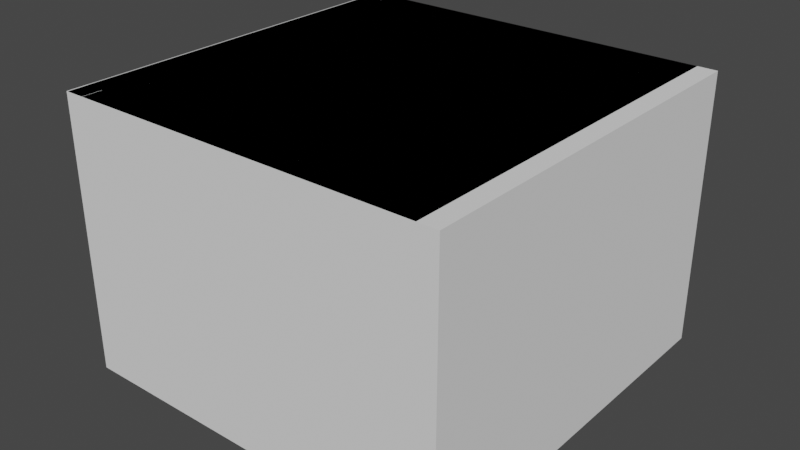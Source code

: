 # Source: check.blend  (saved by Blender 2.81.16; exported with 4.5.12 LTS)
import bpy
from mathutils import Matrix  # noqa: F401  (used for matrix-valued properties, if any)

bpy.ops.wm.read_factory_settings(use_empty=True)
scene = bpy.context.scene
scene.name = 'Scene'

# ---- collections
col_collection = bpy.data.collections.new('Collection'); scene.collection.children.link(col_collection)

# ---- world
world_world = bpy.data.worlds.new('World'); scene.world = world_world
world_world.use_nodes = True; world_world.node_tree.nodes.clear()
_N = world_world.node_tree.nodes; _L = world_world.node_tree.links
n0 = _N.new('ShaderNodeOutputWorld'); n0.name = 'World Output'; n0.location = (300, 300)
n1 = _N.new('ShaderNodeBackground'); n1.name = 'Background'; n1.location = (10, 300)
n1.inputs[0].default_value = (0.05088, 0.05088, 0.05088, 1.0)
_L.new(n1.outputs[0], n0.inputs[0])
n0.is_active_output = True
world_world.color = (0.05088, 0.05088, 0.05088)
world_world.use_sun_shadow = False
world_world.sun_shadow_jitter_overblur = 0.0

# ---- meshes
me_cube_002 = bpy.data.meshes.new('Cube.002')
me_cube_002.from_pydata([(-2.58, -2.584, -22.61), (-2.58, -2.584, -17.45), (-2.58, 2.577, -22.61), (-2.58, 2.577, -17.45), (2.58, -2.584, -22.61), (2.58, -2.584, -17.45), (2.58, 2.577, -22.61), (2.58, 2.577, -17.45), (-2.58, 2.347, -22.61), (-2.58, 2.347, -17.45), (2.58, 2.347, -22.61), (2.58, 2.347, -17.45), (-2.58, -2.319, -22.61), (2.58, -2.319, -17.45), (-2.58, -2.319, -17.45), (2.58, -2.319, -22.61), (2.325, 2.577, -22.61), (2.325, 2.577, -17.45), (2.325, -2.584, -22.61), (2.325, -2.584, -17.45), (2.325, 2.347, -17.45), (2.325, 2.347, -22.61), (2.325, -2.319, -17.45), (2.325, -2.319, -22.61), (-2.308, 2.577, -22.61), (-2.308, -2.584, -17.45), (-2.308, 2.347, -22.61), (-2.308, -2.319, -22.61), (-2.308, 2.577, -17.45), (-2.308, -2.584, -22.61), (-2.308, 2.347, -17.45), (-2.308, -2.319, -17.45), (-2.58, 2.347, 56.29), (-2.58, 2.577, 56.29), (2.325, 2.577, 56.29), (2.58, 2.577, 56.29), (2.58, 2.347, 56.29), (2.325, 2.347, 56.29), (-2.308, 2.577, 56.29), (-2.308, 2.347, 56.29), (2.58, -2.319, 56.29), (2.58, -2.584, 56.29), (2.325, 2.347, 56.29), (2.58, 2.347, 56.29), (2.325, -2.319, 56.29), (2.325, -2.584, 56.29), (-2.308, -2.584, 56.29), (-2.58, -2.584, 56.29), (-2.58, -2.319, 56.29), (-2.308, -2.319, 56.29), (2.325, -2.319, 56.29), (2.325, -2.584, 56.29), (-2.58, -2.319, 56.29), (-2.58, 2.347, 56.29), (-2.308, 2.347, 56.29), (-2.308, -2.319, 56.29), (-2.56, 2.577, 56.29), (-2.304, 2.577, 56.29), (-2.304, 2.347, 56.29), (-2.56, 2.347, 56.29), (-2.304, -2.319, 56.29), (-2.304, -2.584, 56.29), (-2.56, 2.347, 56.29), (-2.304, 2.347, 56.29), (-2.56, -2.319, 56.29), (-2.56, -2.584, 56.29)], [], [(8, 9, 3, 2), (16, 17, 7, 6), (15, 13, 5, 4), (29, 25, 1, 0), (23, 15, 4, 18), (14, 1, 47, 48), (3, 9, 32, 33), (16, 6, 10, 21), (6, 7, 11, 10), (12, 14, 9, 8), (0, 1, 14, 12), (9, 14, 52, 53), (21, 10, 15, 23), (10, 11, 13, 15), (26, 21, 23, 27), (19, 5, 41, 45), (24, 16, 21, 26), (11, 7, 35, 36), (20, 22, 44, 42), (27, 23, 18, 29), (4, 5, 19, 18), (24, 28, 17, 16), (2, 3, 28, 24), (12, 27, 29, 0), (2, 24, 26, 8), (8, 26, 27, 12), (20, 30, 31, 22), (28, 3, 33, 38), (1, 25, 46, 47), (18, 19, 25, 29), (38, 33, 32, 39), (41, 40, 60, 61), (34, 38, 39, 37), (17, 28, 38, 34), (7, 17, 34, 35), (20, 11, 36, 37), (30, 20, 37, 39), (9, 30, 39, 32), (36, 35, 57, 58), (44, 45, 65, 64), (22, 19, 45, 44), (11, 20, 42, 43), (13, 11, 43, 40), (5, 13, 40, 41), (49, 48, 47, 46), (31, 14, 48, 49), (19, 22, 50, 51), (25, 19, 51, 46), (22, 31, 49, 50), (14, 31, 55, 52), (31, 30, 54, 55), (30, 9, 53, 54), (63, 62, 64, 60), (37, 36, 58, 59), (45, 41, 61, 65), (43, 42, 62, 63), (42, 44, 64, 62), (35, 34, 56, 57), (40, 43, 63, 60)])
_uv = me_cube_002.uv_layers.new(name='UVMap')
_uv.uv.foreach_set('vector', [0.375, 0.2389, 0.625, 0.2389, 0.625, 0.25, 0.375, 0.25, 0.375, 0.4876, 0.625, 0.4876, 0.625, 0.5, 0.375, 0.5, 0.375, 0.7372, 0.625, 0.7372, 0.625, 0.75, 0.375, 0.75, 0.375, 0.9868, 0.625, 0.9868, 0.625, 1.0, 0.375, 1.0, 0.3626, 0.7372, 0.375, 0.7372, 0.375, 0.75, 0.3626, 0.75, 0.625, 0.01284, 0.625, 0.0, 0.625, 0.0, 0.625, 0.01284, 0.625, 0.25, 0.625, 0.2389, 0.625, 0.2389, 0.625, 0.25, 0.3626, 0.5, 0.375, 0.5, 0.375, 0.5111, 0.3626, 0.5111, 0.375, 0.5, 0.625, 0.5, 0.625, 0.5111, 0.375, 0.5111, 0.375, 0.01284, 0.625, 0.01284, 0.625, 0.2389, 0.375, 0.2389, 0.375, 0.0, 0.625, 0.0, 0.625, 0.01284, 0.375, 0.01284, 0.625, 0.2389, 0.625, 0.01284, 0.625, 0.01284, 0.625, 0.2389, 0.3626, 0.5111, 0.375, 0.5111, 0.375, 0.7372, 0.3626, 0.7372, 0.375, 0.5111, 0.625, 0.5111, 0.625, 0.7372, 0.375, 0.7372, 0.1382, 0.5111, 0.3626, 0.5111, 0.3626, 0.7372, 0.1382, 0.7372, 0.625, 0.7624, 0.625, 0.75, 0.625, 0.75, 0.625, 0.7624, 0.1382, 0.5, 0.3626, 0.5, 0.3626, 0.5111, 0.1382, 0.5111, 0.625, 0.5111, 0.625, 0.5, 0.625, 0.5, 0.625, 0.5111, 0.6374, 0.5111, 0.6374, 0.7372, 0.6374, 0.7372, 0.6374, 0.5111, 0.1382, 0.7372, 0.3626, 0.7372, 0.3626, 0.75, 0.1382, 0.75, 0.375, 0.75, 0.625, 0.75, 0.625, 0.7624, 0.375, 0.7624, 0.375, 0.2632, 0.625, 0.2632, 0.625, 0.4876, 0.375, 0.4876, 0.375, 0.25, 0.625, 0.25, 0.625, 0.2632, 0.375, 0.2632, 0.125, 0.7372, 0.1382, 0.7372, 0.1382, 0.75, 0.125, 0.75, 0.125, 0.5, 0.1382, 0.5, 0.1382, 0.5111, 0.125, 0.5111, 0.125, 0.5111, 0.1382, 0.5111, 0.1382, 0.7372, 0.125, 0.7372, 0.6374, 0.5111, 0.8618, 0.5111, 0.8618, 0.7372, 0.6374, 0.7372, 0.625, 0.2632, 0.625, 0.25, 0.625, 0.25, 0.625, 0.2632, 0.625, 1.0, 0.625, 0.9868, 0.625, 0.9868, 0.625, 1.0, 0.375, 0.7624, 0.625, 0.7624, 0.625, 0.9868, 0.375, 0.9868, 0.8618, 0.5, 0.875, 0.5, 0.875, 0.5111, 0.8618, 0.5111, 0.625, 0.75, 0.625, 0.7372, 0.625, 0.7372, 0.625, 0.75, 0.6374, 0.5, 0.8618, 0.5, 0.8618, 0.5111, 0.6374, 0.5111, 0.625, 0.4876, 0.625, 0.2632, 0.625, 0.2632, 0.625, 0.4876, 0.625, 0.5, 0.625, 0.4876, 0.625, 0.4876, 0.625, 0.5, 0.6374, 0.5111, 0.625, 0.5111, 0.625, 0.5111, 0.6374, 0.5111, 0.8618, 0.5111, 0.6374, 0.5111, 0.6374, 0.5111, 0.8618, 0.5111, 0.875, 0.5111, 0.8618, 0.5111, 0.8618, 0.5111, 0.875, 0.5111, 0.625, 0.5111, 0.625, 0.5, 0.625, 0.5, 0.625, 0.5111, 0.6374, 0.7372, 0.6374, 0.75, 0.6374, 0.75, 0.6374, 0.7372, 0.6374, 0.7372, 0.6374, 0.75, 0.6374, 0.75, 0.6374, 0.7372, 0.625, 0.5111, 0.6374, 0.5111, 0.6374, 0.5111, 0.625, 0.5111, 0.625, 0.7372, 0.625, 0.5111, 0.625, 0.5111, 0.625, 0.7372, 0.625, 0.75, 0.625, 0.7372, 0.625, 0.7372, 0.625, 0.75, 0.8618, 0.7372, 0.875, 0.7372, 0.875, 0.75, 0.8618, 0.75, 0.8618, 0.7372, 0.875, 0.7372, 0.875, 0.7372, 0.8618, 0.7372, 0.6374, 0.75, 0.6374, 0.7372, 0.6374, 0.7372, 0.6374, 0.75, 0.625, 0.9868, 0.625, 0.7624, 0.625, 0.7624, 0.625, 0.9868, 0.6374, 0.7372, 0.8618, 0.7372, 0.8618, 0.7372, 0.6374, 0.7372, 0.875, 0.7372, 0.8618, 0.7372, 0.8618, 0.7372, 0.875, 0.7372, 0.8618, 0.7372, 0.8618, 0.5111, 0.8618, 0.5111, 0.8618, 0.7372, 0.8618, 0.5111, 0.875, 0.5111, 0.875, 0.5111, 0.8618, 0.5111, 0.625, 0.5111, 0.6374, 0.5111, 0.6374, 0.7372, 0.625, 0.7372, 0.6374, 0.5111, 0.625, 0.5111, 0.625, 0.5111, 0.6374, 0.5111, 0.625, 0.7624, 0.625, 0.75, 0.625, 0.75, 0.625, 0.7624, 0.625, 0.5111, 0.6374, 0.5111, 0.6374, 0.5111, 0.625, 0.5111, 0.6374, 0.5111, 0.6374, 0.7372, 0.6374, 0.7372, 0.6374, 0.5111, 0.625, 0.5, 0.625, 0.4876, 0.625, 0.4876, 0.625, 0.5, 0.625, 0.7372, 0.625, 0.5111, 0.625, 0.5111, 0.625, 0.7372])
me_cube_002.use_remesh_fix_poles = True
me_cube_002.use_remesh_preserve_attributes = False
me_cube_002.use_mirror_vertex_groups = False
me_cube_002.update()

# ---- objects
ob_cube = bpy.data.objects.new('Cube', me_cube_002)

# ---- transforms, parenting, visibility, modifiers, constraints
ob_cube.location = (-0.2722, -0.2557, 0.8729)
ob_cube.scale = (6.099, 6.099, 0.2799)
ob_cube.lineart.crease_threshold = 0.0

# ---- collection membership
col_collection.objects.link(ob_cube)

# ---- scene / render settings (as saved in the file)
scene.frame_start = 1; scene.frame_end = 250; scene.frame_set(1)
scene.render.engine = 'BLENDER_EEVEE_NEXT'
scene.cycles.use_denoising = False
scene.cycles.samples = 128
scene.cycles.sampling_pattern = 'TABULATED_SOBOL'
scene.cycles.use_adaptive_sampling = False
scene.cycles.use_light_tree = False
scene.view_settings.view_transform = 'Filmic'
bpy.context.view_layer.update()

# ---- added for rendering (the .blend has no active camera and no usable light): camera, sun
cam_auto = bpy.data.cameras.new('AutoCamera')
cam_auto.lens = 50.0
cam_auto.sensor_width = 36.0
cam_auto.clip_end = 1000.0
ob_auto_camera = bpy.data.objects.new('AutoCamera', cam_auto)
scene.collection.objects.link(ob_auto_camera)
ob_auto_camera.location = (45.7063, -55.4487, 42.3684)
ob_auto_camera.rotation_euler = (1.09748, -7.21219e-08, 0.694738)
scene.camera = ob_auto_camera
light_auto_sun = bpy.data.lights.new('AutoSun', 'SUN')
light_auto_sun.energy = 3.0
light_auto_sun.angle = 0.0523599
ob_auto_sun = bpy.data.objects.new('AutoSun', light_auto_sun)
scene.collection.objects.link(ob_auto_sun)
ob_auto_sun.rotation_euler = (0.872665, 0.174533, 0.523599)
bpy.context.view_layer.update()
